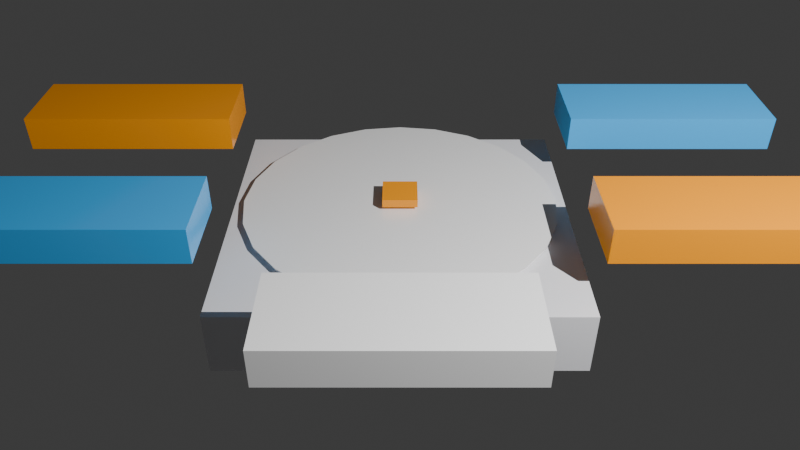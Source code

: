 # Source: bios_menu.blend  (saved by Blender 5.2.44; exported with 4.5.12 LTS)
import bpy
from mathutils import Matrix  # noqa: F401  (used for matrix-valued properties, if any)

bpy.ops.wm.read_factory_settings(use_empty=True)
scene = bpy.context.scene
scene.name = 'Scene'

# ---- collections
col_collection = bpy.data.collections.new('Collection'); scene.collection.children.link(col_collection)

# ---- materials (node trees are filled in below, after node groups)
mat_mat_dc_console = bpy.data.materials.new('Mat_DC_Console')
mat_mat_dc_console.diffuse_color = (0.85, 0.85, 0.88, 1.0)
mat_mat_dc_white = bpy.data.materials.new('Mat_DC_White')
mat_mat_dc_white.diffuse_color = (0.95, 0.95, 0.95, 1.0)
mat_mat_dc_orange = bpy.data.materials.new('Mat_DC_Orange')
mat_mat_dc_orange.diffuse_color = (1.0, 0.35, 0.0, 1.0)
mat_mat_dc_dark = bpy.data.materials.new('Mat_DC_Dark')
mat_mat_dc_dark.diffuse_color = (0.18, 0.18, 0.22, 1.0)
mat_mat_dc_blue = bpy.data.materials.new('Mat_DC_Blue')
mat_mat_dc_blue.diffuse_color = (0.05, 0.45, 0.95, 1.0)

# ---- material node trees
mat_mat_dc_console.use_nodes = True; mat_mat_dc_console.node_tree.nodes.clear()
_N = mat_mat_dc_console.node_tree.nodes; _L = mat_mat_dc_console.node_tree.links
n0 = _N.new('ShaderNodeBsdfPrincipled'); n0.name = 'Principled BSDF'; n0.location = (-200, 100)
n0.inputs[0].default_value = (0.85, 0.85, 0.88, 1.0)
n0.inputs[2].default_value = 0.4
n0.inputs[10].default_value = 0.005
n1 = _N.new('ShaderNodeOutputMaterial'); n1.name = 'Material Output'; n1.location = (200, 100)
_L.new(n0.outputs[0], n1.inputs[0])
n1.is_active_output = True
mat_mat_dc_white.use_nodes = True; mat_mat_dc_white.node_tree.nodes.clear()
_N = mat_mat_dc_white.node_tree.nodes; _L = mat_mat_dc_white.node_tree.links
n0 = _N.new('ShaderNodeBsdfPrincipled'); n0.name = 'Principled BSDF'; n0.location = (-200, 100)
n0.inputs[0].default_value = (0.95, 0.95, 0.95, 1.0)
n0.inputs[2].default_value = 0.2
n0.inputs[10].default_value = 0.005
n1 = _N.new('ShaderNodeOutputMaterial'); n1.name = 'Material Output'; n1.location = (200, 100)
_L.new(n0.outputs[0], n1.inputs[0])
n1.is_active_output = True
mat_mat_dc_orange.use_nodes = True; mat_mat_dc_orange.node_tree.nodes.clear()
_N = mat_mat_dc_orange.node_tree.nodes; _L = mat_mat_dc_orange.node_tree.links
n0 = _N.new('ShaderNodeBsdfPrincipled'); n0.name = 'Principled BSDF'; n0.location = (-200, 100)
n0.inputs[0].default_value = (1.0, 0.35, 0.0, 1.0)
n0.inputs[2].default_value = 0.2
n0.inputs[10].default_value = 0.005
n1 = _N.new('ShaderNodeOutputMaterial'); n1.name = 'Material Output'; n1.location = (200, 100)
_L.new(n0.outputs[0], n1.inputs[0])
n1.is_active_output = True
mat_mat_dc_dark.use_nodes = True; mat_mat_dc_dark.node_tree.nodes.clear()
_N = mat_mat_dc_dark.node_tree.nodes; _L = mat_mat_dc_dark.node_tree.links
n0 = _N.new('ShaderNodeBsdfPrincipled'); n0.name = 'Principled BSDF'; n0.location = (-200, 100)
n0.inputs[0].default_value = (0.18, 0.18, 0.22, 1.0)
n0.inputs[10].default_value = 0.005
n1 = _N.new('ShaderNodeOutputMaterial'); n1.name = 'Material Output'; n1.location = (200, 100)
_L.new(n0.outputs[0], n1.inputs[0])
n1.is_active_output = True
mat_mat_dc_blue.use_nodes = True; mat_mat_dc_blue.node_tree.nodes.clear()
_N = mat_mat_dc_blue.node_tree.nodes; _L = mat_mat_dc_blue.node_tree.links
n0 = _N.new('ShaderNodeBsdfPrincipled'); n0.name = 'Principled BSDF'; n0.location = (-200, 100)
n0.inputs[0].default_value = (0.05, 0.45, 0.95, 1.0)
n0.inputs[2].default_value = 0.2
n0.inputs[10].default_value = 0.005
n1 = _N.new('ShaderNodeOutputMaterial'); n1.name = 'Material Output'; n1.location = (200, 100)
_L.new(n0.outputs[0], n1.inputs[0])
n1.is_active_output = True

# ---- world
world_world = bpy.data.worlds.new('World'); scene.world = world_world
world_world.use_nodes = True; world_world.node_tree.nodes.clear()
_N = world_world.node_tree.nodes; _L = world_world.node_tree.links
n0 = _N.new('ShaderNodeOutputWorld'); n0.name = 'World Output'; n0.location = (200, 100)
n1 = _N.new('ShaderNodeBackground'); n1.name = 'Background'; n1.location = (-200, 100)
n1.inputs[0].default_value = (0.05088, 0.05088, 0.05088, 1.0)
_L.new(n1.outputs[0], n0.inputs[0])
n0.is_active_output = True
world_world.color = (0.05088, 0.05088, 0.05088)
world_world.sun_shadow_jitter_overblur = 0.0

# ---- cameras
cam_main_camera = bpy.data.cameras.new('Main_Camera')
cam_main_camera.lens = 35.0

# ---- lights
light_key_light = bpy.data.lights.new('Key_Light', 'POINT')
light_key_light.energy = 1500.0

# ---- meshes
me_cube_001 = bpy.data.meshes.new('Cube.001')
me_cube_001.from_pydata([(-0.5, -0.5, -0.5), (-0.5, -0.5, 0.5), (-0.5, 0.5, -0.5), (-0.5, 0.5, 0.5), (0.5, -0.5, -0.5), (0.5, -0.5, 0.5), (0.5, 0.5, -0.5), (0.5, 0.5, 0.5)], [], [(0, 1, 3, 2), (2, 3, 7, 6), (6, 7, 5, 4), (4, 5, 1, 0), (2, 6, 4, 0), (7, 3, 1, 5)])
_uv = me_cube_001.uv_layers.new(name='UVMap')
_uv.uv.foreach_set('vector', [0.375, 0.0, 0.625, 0.0, 0.625, 0.25, 0.375, 0.25, 0.375, 0.25, 0.625, 0.25, 0.625, 0.5, 0.375, 0.5, 0.375, 0.5, 0.625, 0.5, 0.625, 0.75, 0.375, 0.75, 0.375, 0.75, 0.625, 0.75, 0.625, 1.0, 0.375, 1.0, 0.125, 0.5, 0.375, 0.5, 0.375, 0.75, 0.125, 0.75, 0.625, 0.5, 0.875, 0.5, 0.875, 0.75, 0.625, 0.75])
me_cube_001.materials.append(mat_mat_dc_console)
me_cube_001.update()
me_cylinder = bpy.data.meshes.new('Cylinder')
me_cylinder.from_pydata([(0.0, 0.75, -0.05), (0.0, 0.75, 0.05), (0.1941, 0.7244, -0.05), (0.1941, 0.7244, 0.05), (0.375, 0.6495, -0.05), (0.375, 0.6495, 0.05), (0.5303, 0.5303, -0.05), (0.5303, 0.5303, 0.05), (0.6495, 0.375, -0.05), (0.6495, 0.375, 0.05), (0.7244, 0.1941, -0.05), (0.7244, 0.1941, 0.05), (0.75, 0.0, -0.05), (0.75, 0.0, 0.05), (0.7244, -0.1941, -0.05), (0.7244, -0.1941, 0.05), (0.6495, -0.375, -0.05), (0.6495, -0.375, 0.05), (0.5303, -0.5303, -0.05), (0.5303, -0.5303, 0.05), (0.375, -0.6495, -0.05), (0.375, -0.6495, 0.05), (0.1941, -0.7244, -0.05), (0.1941, -0.7244, 0.05), (0.0, -0.75, -0.05), (0.0, -0.75, 0.05), (-0.1941, -0.7244, -0.05), (-0.1941, -0.7244, 0.05), (-0.375, -0.6495, -0.05), (-0.375, -0.6495, 0.05), (-0.5303, -0.5303, -0.05), (-0.5303, -0.5303, 0.05), (-0.6495, -0.375, -0.05), (-0.6495, -0.375, 0.05), (-0.7244, -0.1941, -0.05), (-0.7244, -0.1941, 0.05), (-0.75, 0.0, -0.05), (-0.75, 0.0, 0.05), (-0.7244, 0.1941, -0.05), (-0.7244, 0.1941, 0.05), (-0.6495, 0.375, -0.05), (-0.6495, 0.375, 0.05), (-0.5303, 0.5303, -0.05), (-0.5303, 0.5303, 0.05), (-0.375, 0.6495, -0.05), (-0.375, 0.6495, 0.05), (-0.1941, 0.7244, -0.05), (-0.1941, 0.7244, 0.05)], [], [(0, 1, 3, 2), (2, 3, 5, 4), (4, 5, 7, 6), (6, 7, 9, 8), (8, 9, 11, 10), (10, 11, 13, 12), (12, 13, 15, 14), (14, 15, 17, 16), (16, 17, 19, 18), (18, 19, 21, 20), (20, 21, 23, 22), (22, 23, 25, 24), (24, 25, 27, 26), (26, 27, 29, 28), (28, 29, 31, 30), (30, 31, 33, 32), (32, 33, 35, 34), (34, 35, 37, 36), (36, 37, 39, 38), (38, 39, 41, 40), (40, 41, 43, 42), (42, 43, 45, 44), (3, 1, 47, 45, 43, 41, 39, 37, 35, 33, 31, 29, 27, 25, 23, 21, 19, 17, 15, 13, 11, 9, 7, 5), (44, 45, 47, 46), (46, 47, 1, 0), (0, 2, 4, 6, 8, 10, 12, 14, 16, 18, 20, 22, 24, 26, 28, 30, 32, 34, 36, 38, 40, 42, 44, 46)])
_uv = me_cylinder.uv_layers.new(name='UVMap')
_uv.uv.foreach_set('vector', [1.0, 0.5, 1.0, 1.0, 0.9583, 1.0, 0.9583, 0.5, 0.9583, 0.5, 0.9583, 1.0, 0.9167, 1.0, 0.9167, 0.5, 0.9167, 0.5, 0.9167, 1.0, 0.875, 1.0, 0.875, 0.5, 0.875, 0.5, 0.875, 1.0, 0.8333, 1.0, 0.8333, 0.5, 0.8333, 0.5, 0.8333, 1.0, 0.7917, 1.0, 0.7917, 0.5, 0.7917, 0.5, 0.7917, 1.0, 0.75, 1.0, 0.75, 0.5, 0.75, 0.5, 0.75, 1.0, 0.7083, 1.0, 0.7083, 0.5, 0.7083, 0.5, 0.7083, 1.0, 0.6667, 1.0, 0.6667, 0.5, 0.6667, 0.5, 0.6667, 1.0, 0.625, 1.0, 0.625, 0.5, 0.625, 0.5, 0.625, 1.0, 0.5833, 1.0, 0.5833, 0.5, 0.5833, 0.5, 0.5833, 1.0, 0.5417, 1.0, 0.5417, 0.5, 0.5417, 0.5, 0.5417, 1.0, 0.5, 1.0, 0.5, 0.5, 0.5, 0.5, 0.5, 1.0, 0.4583, 1.0, 0.4583, 0.5, 0.4583, 0.5, 0.4583, 1.0, 0.4167, 1.0, 0.4167, 0.5, 0.4167, 0.5, 0.4167, 1.0, 0.375, 1.0, 0.375, 0.5, 0.375, 0.5, 0.375, 1.0, 0.3333, 1.0, 0.3333, 0.5, 0.3333, 0.5, 0.3333, 1.0, 0.2917, 1.0, 0.2917, 0.5, 0.2917, 0.5, 0.2917, 1.0, 0.25, 1.0, 0.25, 0.5, 0.25, 0.5, 0.25, 1.0, 0.2083, 1.0, 0.2083, 0.5, 0.2083, 0.5, 0.2083, 1.0, 0.1667, 1.0, 0.1667, 0.5, 0.1667, 0.5, 0.1667, 1.0, 0.125, 1.0, 0.125, 0.5, 0.125, 0.5, 0.125, 1.0, 0.08333, 1.0, 0.08333, 0.5, 0.3121, 0.4818, 0.25, 0.49, 0.1879, 0.4818, 0.13, 0.4578, 0.08029, 0.4197, 0.04215, 0.37, 0.01818, 0.3121, 0.01, 0.25, 0.01818, 0.1879, 0.04215, 0.13, 0.08029, 0.08029, 0.13, 0.04215, 0.1879, 0.01818, 0.25, 0.01, 0.3121, 0.01818, 0.37, 0.04215, 0.4197, 0.08029, 0.4578, 0.13, 0.4818, 0.1879, 0.49, 0.25, 0.4818, 0.3121, 0.4578, 0.37, 0.4197, 0.4197, 0.37, 0.4578, 0.08333, 0.5, 0.08333, 1.0, 0.04167, 1.0, 0.04167, 0.5, 0.04167, 0.5, 0.04167, 1.0, -1.863e-07, 1.0, -1.863e-07, 0.5, 0.75, 0.49, 0.8121, 0.4818, 0.87, 0.4578, 0.9197, 0.4197, 0.9578, 0.37, 0.9818, 0.3121, 0.99, 0.25, 0.9818, 0.1879, 0.9578, 0.13, 0.9197, 0.08029, 0.87, 0.04215, 0.8121, 0.01818, 0.75, 0.01, 0.6879, 0.01818, 0.63, 0.04215, 0.5803, 0.08029, 0.5422, 0.13, 0.5182, 0.1879, 0.51, 0.25, 0.5182, 0.3121, 0.5422, 0.37, 0.5803, 0.4197, 0.63, 0.4578, 0.6879, 0.4818])
me_cylinder.materials.append(mat_mat_dc_white)
me_cylinder.update()
me_cube_002 = bpy.data.meshes.new('Cube.002')
me_cube_002.from_pydata([(-0.5, -0.5, -0.5), (-0.5, -0.5, 0.5), (-0.5, 0.5, -0.5), (-0.5, 0.5, 0.5), (0.5, -0.5, -0.5), (0.5, -0.5, 0.5), (0.5, 0.5, -0.5), (0.5, 0.5, 0.5)], [], [(0, 1, 3, 2), (2, 3, 7, 6), (6, 7, 5, 4), (4, 5, 1, 0), (2, 6, 4, 0), (7, 3, 1, 5)])
_uv = me_cube_002.uv_layers.new(name='UVMap')
_uv.uv.foreach_set('vector', [0.375, 0.0, 0.625, 0.0, 0.625, 0.25, 0.375, 0.25, 0.375, 0.25, 0.625, 0.25, 0.625, 0.5, 0.375, 0.5, 0.375, 0.5, 0.625, 0.5, 0.625, 0.75, 0.375, 0.75, 0.375, 0.75, 0.625, 0.75, 0.625, 1.0, 0.375, 1.0, 0.125, 0.5, 0.375, 0.5, 0.375, 0.75, 0.125, 0.75, 0.625, 0.5, 0.875, 0.5, 0.875, 0.75, 0.625, 0.75])
me_cube_002.materials.append(mat_mat_dc_orange)
me_cube_002.update()
me_cube_003 = bpy.data.meshes.new('Cube.003')
me_cube_003.from_pydata([(-0.5, -0.5, -0.5), (-0.5, -0.5, 0.5), (-0.5, 0.5, -0.5), (-0.5, 0.5, 0.5), (0.5, -0.5, -0.5), (0.5, -0.5, 0.5), (0.5, 0.5, -0.5), (0.5, 0.5, 0.5)], [], [(0, 1, 3, 2), (2, 3, 7, 6), (6, 7, 5, 4), (4, 5, 1, 0), (2, 6, 4, 0), (7, 3, 1, 5)])
_uv = me_cube_003.uv_layers.new(name='UVMap')
_uv.uv.foreach_set('vector', [0.375, 0.0, 0.625, 0.0, 0.625, 0.25, 0.375, 0.25, 0.375, 0.25, 0.625, 0.25, 0.625, 0.5, 0.375, 0.5, 0.375, 0.5, 0.625, 0.5, 0.625, 0.75, 0.375, 0.75, 0.375, 0.75, 0.625, 0.75, 0.625, 1.0, 0.375, 1.0, 0.125, 0.5, 0.375, 0.5, 0.375, 0.75, 0.125, 0.75, 0.625, 0.5, 0.875, 0.5, 0.875, 0.75, 0.625, 0.75])
me_cube_003.materials.append(mat_mat_dc_dark)
me_cube_003.update()
me_cube_004 = bpy.data.meshes.new('Cube.004')
me_cube_004.from_pydata([(-0.5, -0.5, -0.5), (-0.5, -0.5, 0.5), (-0.5, 0.5, -0.5), (-0.5, 0.5, 0.5), (0.5, -0.5, -0.5), (0.5, -0.5, 0.5), (0.5, 0.5, -0.5), (0.5, 0.5, 0.5)], [], [(0, 1, 3, 2), (2, 3, 7, 6), (6, 7, 5, 4), (4, 5, 1, 0), (2, 6, 4, 0), (7, 3, 1, 5)])
_uv = me_cube_004.uv_layers.new(name='UVMap')
_uv.uv.foreach_set('vector', [0.375, 0.0, 0.625, 0.0, 0.625, 0.25, 0.375, 0.25, 0.375, 0.25, 0.625, 0.25, 0.625, 0.5, 0.375, 0.5, 0.375, 0.5, 0.625, 0.5, 0.625, 0.75, 0.375, 0.75, 0.375, 0.75, 0.625, 0.75, 0.625, 1.0, 0.375, 1.0, 0.125, 0.5, 0.375, 0.5, 0.375, 0.75, 0.125, 0.75, 0.625, 0.5, 0.875, 0.5, 0.875, 0.75, 0.625, 0.75])
me_cube_004.materials.append(mat_mat_dc_orange)
me_cube_004.update()
me_cube_005 = bpy.data.meshes.new('Cube.005')
me_cube_005.from_pydata([(-0.5, -0.5, -0.5), (-0.5, -0.5, 0.5), (-0.5, 0.5, -0.5), (-0.5, 0.5, 0.5), (0.5, -0.5, -0.5), (0.5, -0.5, 0.5), (0.5, 0.5, -0.5), (0.5, 0.5, 0.5)], [], [(0, 1, 3, 2), (2, 3, 7, 6), (6, 7, 5, 4), (4, 5, 1, 0), (2, 6, 4, 0), (7, 3, 1, 5)])
_uv = me_cube_005.uv_layers.new(name='UVMap')
_uv.uv.foreach_set('vector', [0.375, 0.0, 0.625, 0.0, 0.625, 0.25, 0.375, 0.25, 0.375, 0.25, 0.625, 0.25, 0.625, 0.5, 0.375, 0.5, 0.375, 0.5, 0.625, 0.5, 0.625, 0.75, 0.375, 0.75, 0.375, 0.75, 0.625, 0.75, 0.625, 1.0, 0.375, 1.0, 0.125, 0.5, 0.375, 0.5, 0.375, 0.75, 0.125, 0.75, 0.625, 0.5, 0.875, 0.5, 0.875, 0.75, 0.625, 0.75])
me_cube_005.materials.append(mat_mat_dc_blue)
me_cube_005.update()
me_cube_006 = bpy.data.meshes.new('Cube.006')
me_cube_006.from_pydata([(-0.5, -0.5, -0.5), (-0.5, -0.5, 0.5), (-0.5, 0.5, -0.5), (-0.5, 0.5, 0.5), (0.5, -0.5, -0.5), (0.5, -0.5, 0.5), (0.5, 0.5, -0.5), (0.5, 0.5, 0.5)], [], [(0, 1, 3, 2), (2, 3, 7, 6), (6, 7, 5, 4), (4, 5, 1, 0), (2, 6, 4, 0), (7, 3, 1, 5)])
_uv = me_cube_006.uv_layers.new(name='UVMap')
_uv.uv.foreach_set('vector', [0.375, 0.0, 0.625, 0.0, 0.625, 0.25, 0.375, 0.25, 0.375, 0.25, 0.625, 0.25, 0.625, 0.5, 0.375, 0.5, 0.375, 0.5, 0.625, 0.5, 0.625, 0.75, 0.375, 0.75, 0.375, 0.75, 0.625, 0.75, 0.625, 1.0, 0.375, 1.0, 0.125, 0.5, 0.375, 0.5, 0.375, 0.75, 0.125, 0.75, 0.625, 0.5, 0.875, 0.5, 0.875, 0.75, 0.625, 0.75])
me_cube_006.materials.append(mat_mat_dc_blue)
me_cube_006.update()
me_cube_007 = bpy.data.meshes.new('Cube.007')
me_cube_007.from_pydata([(-0.5, -0.5, -0.5), (-0.5, -0.5, 0.5), (-0.5, 0.5, -0.5), (-0.5, 0.5, 0.5), (0.5, -0.5, -0.5), (0.5, -0.5, 0.5), (0.5, 0.5, -0.5), (0.5, 0.5, 0.5)], [], [(0, 1, 3, 2), (2, 3, 7, 6), (6, 7, 5, 4), (4, 5, 1, 0), (2, 6, 4, 0), (7, 3, 1, 5)])
_uv = me_cube_007.uv_layers.new(name='UVMap')
_uv.uv.foreach_set('vector', [0.375, 0.0, 0.625, 0.0, 0.625, 0.25, 0.375, 0.25, 0.375, 0.25, 0.625, 0.25, 0.625, 0.5, 0.375, 0.5, 0.375, 0.5, 0.625, 0.5, 0.625, 0.75, 0.375, 0.75, 0.375, 0.75, 0.625, 0.75, 0.625, 1.0, 0.375, 1.0, 0.125, 0.5, 0.375, 0.5, 0.375, 0.75, 0.125, 0.75, 0.625, 0.5, 0.875, 0.5, 0.875, 0.75, 0.625, 0.75])
me_cube_007.materials.append(mat_mat_dc_orange)
me_cube_007.update()
me_cube_008 = bpy.data.meshes.new('Cube.008')
me_cube_008.from_pydata([(-0.5, -0.5, -0.5), (-0.5, -0.5, 0.5), (-0.5, 0.5, -0.5), (-0.5, 0.5, 0.5), (0.5, -0.5, -0.5), (0.5, -0.5, 0.5), (0.5, 0.5, -0.5), (0.5, 0.5, 0.5)], [], [(0, 1, 3, 2), (2, 3, 7, 6), (6, 7, 5, 4), (4, 5, 1, 0), (2, 6, 4, 0), (7, 3, 1, 5)])
_uv = me_cube_008.uv_layers.new(name='UVMap')
_uv.uv.foreach_set('vector', [0.375, 0.0, 0.625, 0.0, 0.625, 0.25, 0.375, 0.25, 0.375, 0.25, 0.625, 0.25, 0.625, 0.5, 0.375, 0.5, 0.375, 0.5, 0.625, 0.5, 0.625, 0.75, 0.375, 0.75, 0.375, 0.75, 0.625, 0.75, 0.625, 1.0, 0.375, 1.0, 0.125, 0.5, 0.375, 0.5, 0.375, 0.75, 0.125, 0.75, 0.625, 0.5, 0.875, 0.5, 0.875, 0.75, 0.625, 0.75])
me_cube_008.materials.append(mat_mat_dc_white)
me_cube_008.update()

# ---- objects
ob_main_camera = bpy.data.objects.new('Main_Camera', cam_main_camera)
ob_key_light = bpy.data.objects.new('Key_Light', light_key_light)
ob_dreamcast_console = bpy.data.objects.new('Dreamcast_Console', me_cube_001)
ob_disc_lid = bpy.data.objects.new('Disc_Lid', me_cylinder)
ob_power_indicator = bpy.data.objects.new('Power_Indicator', me_cube_002)
ob_controller_ports = bpy.data.objects.new('Controller_Ports', me_cube_003)
ob_btn_boot_disc = bpy.data.objects.new('Btn_Boot_Disc', me_cube_004)
ob_btn_diagnostics = bpy.data.objects.new('Btn_Diagnostics', me_cube_005)
ob_btn_vmu = bpy.data.objects.new('Btn_VMU', me_cube_006)
ob_btn_settings = bpy.data.objects.new('Btn_Settings', me_cube_007)
ob_btn_reboot = bpy.data.objects.new('Btn_Reboot', me_cube_008)

# ---- transforms, parenting, visibility, modifiers, constraints
ob_main_camera.location = (0.0, -4.6, 3.2)
ob_main_camera.rotation_euler = (0.96, 0.0, 0.0)
ob_key_light.location = (3.0, -3.0, 4.0)
ob_dreamcast_console.location = (0.0, 0.0, -0.15)
ob_dreamcast_console.scale = (2.4, 2.2, 0.45)
ob_disc_lid.location = (0.0, 0.1, 0.12)
ob_disc_lid.scale = (1.5, 1.5, 0.08)
ob_power_indicator.location = (0.0, 0.1, 0.18)
ob_power_indicator.scale = (0.25, 0.25, 0.06)
ob_controller_ports.location = (0.0, -1.05, -0.15)
ob_controller_ports.scale = (1.6, 0.15, 0.2)
ob_btn_boot_disc.location = (-2.0, 0.8, 0.45)
ob_btn_boot_disc.scale = (1.5, 0.6, 0.25)
ob_btn_diagnostics.location = (2.0, 0.8, 0.45)
ob_btn_diagnostics.scale = (1.5, 0.6, 0.25)
ob_btn_vmu.location = (-2.0, -0.6, 0.45)
ob_btn_vmu.scale = (1.5, 0.6, 0.25)
ob_btn_settings.location = (2.0, -0.6, 0.45)
ob_btn_settings.scale = (1.5, 0.6, 0.25)
ob_btn_reboot.location = (0.0, -1.6, 0.45)
ob_btn_reboot.scale = (1.5, 0.6, 0.25)

# ---- collection membership
scene.collection.objects.link(ob_main_camera)
scene.collection.objects.link(ob_key_light)
col_collection.objects.link(ob_dreamcast_console)
col_collection.objects.link(ob_disc_lid)
col_collection.objects.link(ob_power_indicator)
col_collection.objects.link(ob_controller_ports)
col_collection.objects.link(ob_btn_boot_disc)
col_collection.objects.link(ob_btn_diagnostics)
col_collection.objects.link(ob_btn_vmu)
col_collection.objects.link(ob_btn_settings)
col_collection.objects.link(ob_btn_reboot)

# ---- scene / render settings (as saved in the file)
scene.camera = ob_main_camera
scene.frame_start = 1; scene.frame_end = 250; scene.frame_set(1)
scene.render.engine = 'BLENDER_EEVEE_NEXT'
scene.render.bake_bias = 0.0
scene.render.bake_samples = 0
scene.render.compositor_device = 'GPU'
scene.eevee.use_volume_custom_range = False
scene.eevee.fast_gi_thickness_near = 0.1
scene.eevee.fast_gi_thickness_far = 0.0
scene.eevee.ray_tracing_options.screen_trace_thickness = 0.1
bpy.context.view_layer.update()
